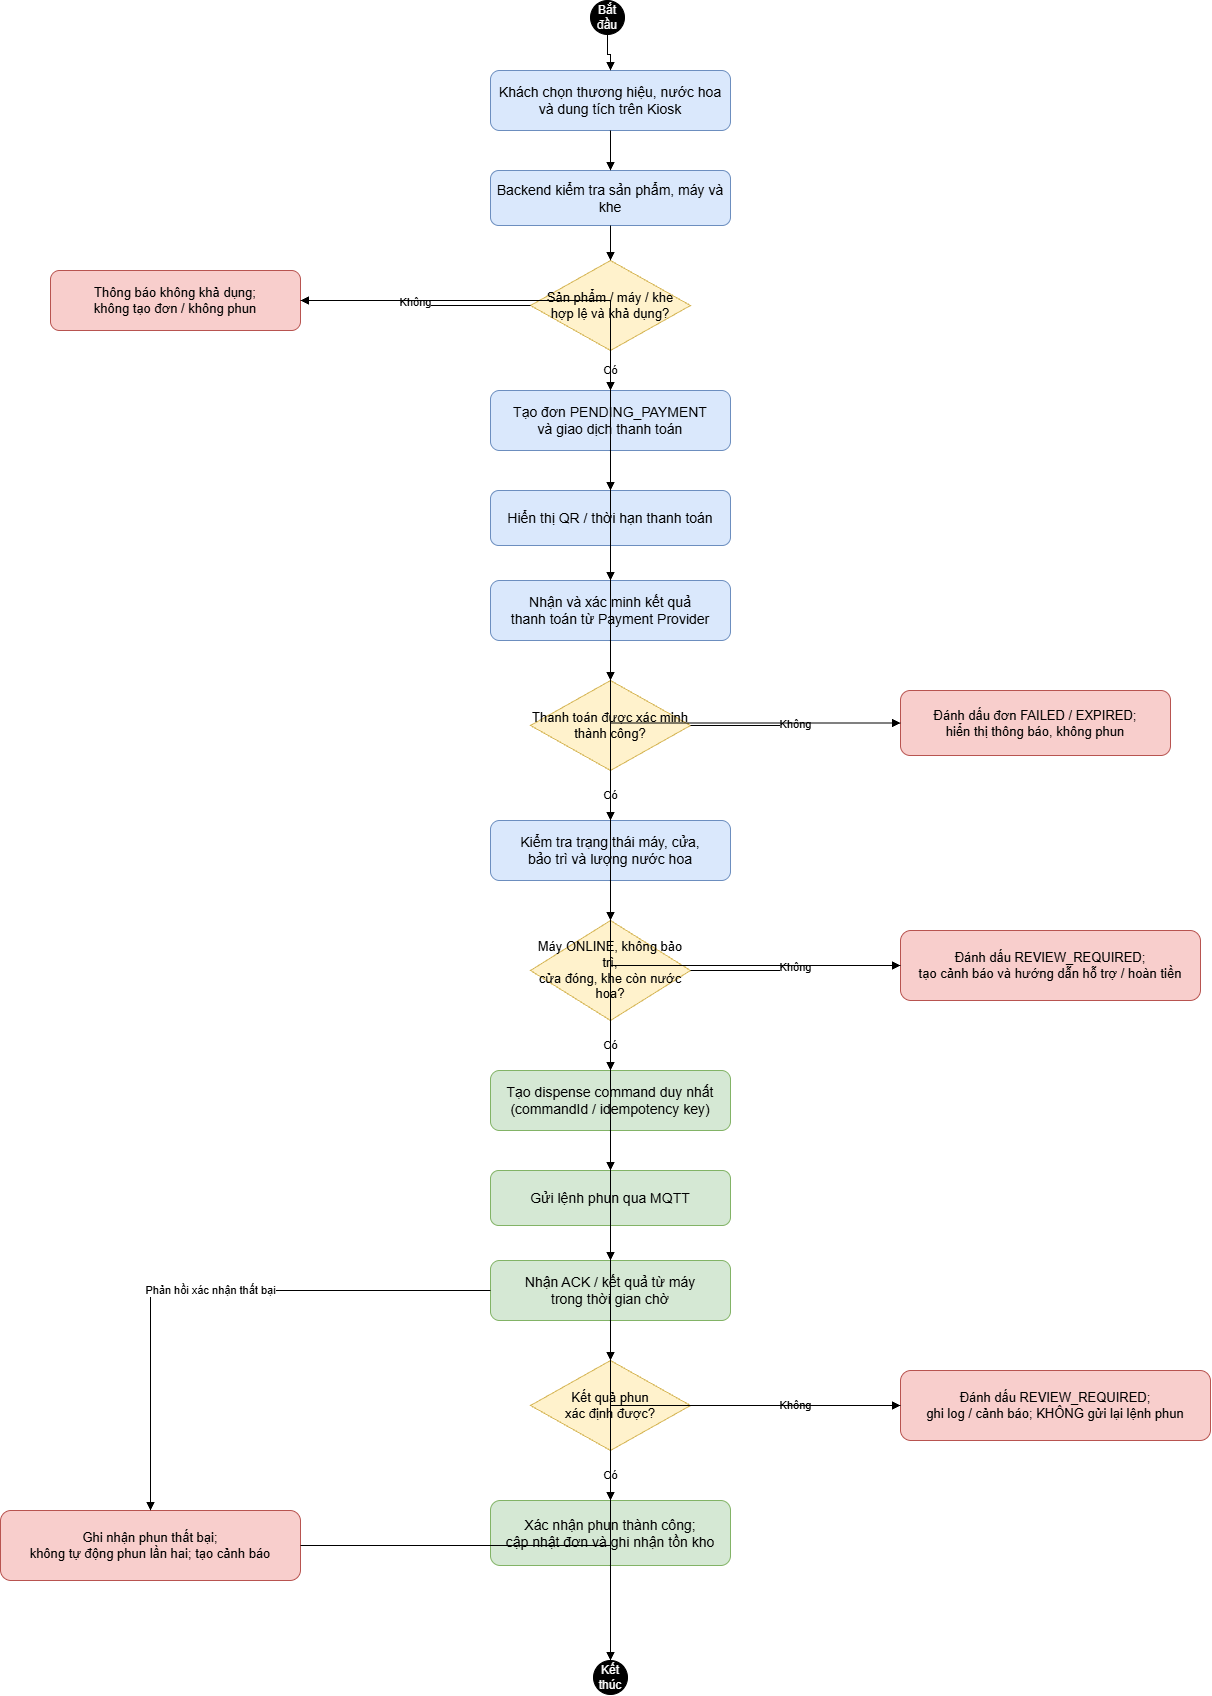

The diagram above was exported from draw.io. Its source (the exported page's mxGraphModel, read from the mxfile embedded in the PNG):
<mxGraphModel dx="3578" dy="1658" grid="1" gridSize="10" guides="1" tooltips="1" connect="1" arrows="1" fold="1" page="1" pageScale="1" pageWidth="1600" pageHeight="2000" math="0" shadow="0">
  <root>
    <mxCell id="0" />
    <mxCell id="1" parent="0" />
    <mxCell id="start" parent="1" style="ellipse;whiteSpace=wrap;html=1;aspect=fixed;fillColor=#000000;strokeColor=#000000;fontColor=#FFFFFF;" value="Bắt đầu" vertex="1">
      <mxGeometry height="34" width="34" x="690" y="30" as="geometry" />
    </mxCell>
    <mxCell id="select" parent="1" style="rounded=1;whiteSpace=wrap;html=1;fillColor=#dae8fc;strokeColor=#6c8ebf;fontSize=14;" value="Khách chọn thương hiệu, nước hoa&#10;và dung tích trên Kiosk" vertex="1">
      <mxGeometry height="60" width="240" x="590" y="100" as="geometry" />
    </mxCell>
    <mxCell id="validate" parent="1" style="rounded=1;whiteSpace=wrap;html=1;fillColor=#dae8fc;strokeColor=#6c8ebf;fontSize=14;" value="Backend kiểm tra sản phẩm, máy và khe" vertex="1">
      <mxGeometry height="55" width="240" x="590" y="200" as="geometry" />
    </mxCell>
    <mxCell id="available" parent="1" style="rhombus;whiteSpace=wrap;html=1;fillColor=#fff2cc;strokeColor=#d6b656;fontSize=13;" value="Sản phẩm / máy / khe&#10;hợp lệ và khả dụng?" vertex="1">
      <mxGeometry height="90" width="160" x="630" y="290" as="geometry" />
    </mxCell>
    <mxCell id="unavailable" parent="1" style="rounded=1;whiteSpace=wrap;html=1;fillColor=#f8cecc;strokeColor=#b85450;fontSize=13;" value="Thông báo không khả dụng;&#10;không tạo đơn / không phun" vertex="1">
      <mxGeometry height="60" width="250" x="150" y="300" as="geometry" />
    </mxCell>
    <mxCell id="create" parent="1" style="rounded=1;whiteSpace=wrap;html=1;fillColor=#dae8fc;strokeColor=#6c8ebf;fontSize=14;" value="Tạo đơn PENDING_PAYMENT&#10;và giao dịch thanh toán" vertex="1">
      <mxGeometry height="60" width="240" x="590" y="420" as="geometry" />
    </mxCell>
    <mxCell id="qr" parent="1" style="rounded=1;whiteSpace=wrap;html=1;fillColor=#dae8fc;strokeColor=#6c8ebf;fontSize=14;" value="Hiển thị QR / thời hạn thanh toán" vertex="1">
      <mxGeometry height="55" width="240" x="590" y="520" as="geometry" />
    </mxCell>
    <mxCell id="paid" parent="1" style="rounded=1;whiteSpace=wrap;html=1;fillColor=#dae8fc;strokeColor=#6c8ebf;fontSize=14;" value="Nhận và xác minh kết quả&#10;thanh toán từ Payment Provider" vertex="1">
      <mxGeometry height="60" width="240" x="590" y="610" as="geometry" />
    </mxCell>
    <mxCell id="payok" parent="1" style="rhombus;whiteSpace=wrap;html=1;fillColor=#fff2cc;strokeColor=#d6b656;fontSize=13;" value="Thanh toán được xác minh&#10;thành công?" vertex="1">
      <mxGeometry height="90" width="160" x="630" y="710" as="geometry" />
    </mxCell>
    <mxCell id="payfail" parent="1" style="rounded=1;whiteSpace=wrap;html=1;fillColor=#f8cecc;strokeColor=#b85450;fontSize=13;" value="Đánh dấu đơn FAILED / EXPIRED;&#10;hiển thị thông báo, không phun" vertex="1">
      <mxGeometry height="65" width="270" x="1000" y="720" as="geometry" />
    </mxCell>
    <mxCell id="precheck" parent="1" style="rounded=1;whiteSpace=wrap;html=1;fillColor=#dae8fc;strokeColor=#6c8ebf;fontSize=14;" value="Kiểm tra trạng thái máy, cửa,&#10;bảo trì và lượng nước hoa" vertex="1">
      <mxGeometry height="60" width="240" x="590" y="850" as="geometry" />
    </mxCell>
    <mxCell id="safe" parent="1" style="rhombus;whiteSpace=wrap;html=1;fillColor=#fff2cc;strokeColor=#d6b656;fontSize=13;" value="Máy ONLINE, không bảo trì,&#10;cửa đóng, khe còn nước hoa?" vertex="1">
      <mxGeometry height="100" width="160" x="630" y="950" as="geometry" />
    </mxCell>
    <mxCell id="stop" parent="1" style="rounded=1;whiteSpace=wrap;html=1;fillColor=#f8cecc;strokeColor=#b85450;fontSize=13;" value="Đánh dấu REVIEW_REQUIRED;&#10;tạo cảnh báo và hướng dẫn hỗ trợ / hoàn tiền" vertex="1">
      <mxGeometry height="70" width="300" x="1000" y="960" as="geometry" />
    </mxCell>
    <mxCell id="command" parent="1" style="rounded=1;whiteSpace=wrap;html=1;fillColor=#d5e8d4;strokeColor=#82b366;fontSize=14;" value="Tạo dispense command duy nhất&#10;(commandId / idempotency key)" vertex="1">
      <mxGeometry height="60" width="240" x="590" y="1100" as="geometry" />
    </mxCell>
    <mxCell id="send" parent="1" style="rounded=1;whiteSpace=wrap;html=1;fillColor=#d5e8d4;strokeColor=#82b366;fontSize=14;" value="Gửi lệnh phun qua MQTT" vertex="1">
      <mxGeometry height="55" width="240" x="590" y="1200" as="geometry" />
    </mxCell>
    <mxCell id="result" parent="1" style="rounded=1;whiteSpace=wrap;html=1;fillColor=#d5e8d4;strokeColor=#82b366;fontSize=14;" value="Nhận ACK / kết quả từ máy&#10;trong thời gian chờ" vertex="1">
      <mxGeometry height="60" width="240" x="590" y="1290" as="geometry" />
    </mxCell>
    <mxCell id="known" parent="1" style="rhombus;whiteSpace=wrap;html=1;fillColor=#fff2cc;strokeColor=#d6b656;fontSize=13;" value="Kết quả phun&#10;xác định được?" vertex="1">
      <mxGeometry height="90" width="160" x="630" y="1390" as="geometry" />
    </mxCell>
    <mxCell id="unknown" parent="1" style="rounded=1;whiteSpace=wrap;html=1;fillColor=#f8cecc;strokeColor=#b85450;fontSize=13;" value="Đánh dấu REVIEW_REQUIRED;&#10;ghi log / cảnh báo; KHÔNG gửi lại lệnh phun" vertex="1">
      <mxGeometry height="70" width="310" x="1000" y="1400" as="geometry" />
    </mxCell>
    <mxCell id="success" parent="1" style="rounded=1;whiteSpace=wrap;html=1;fillColor=#d5e8d4;strokeColor=#82b366;fontSize=14;" value="Xác nhận phun thành công;&#10;cập nhật đơn và ghi nhận tồn kho" vertex="1">
      <mxGeometry height="65" width="240" x="590" y="1530" as="geometry" />
    </mxCell>
    <mxCell id="failedspray" parent="1" style="rounded=1;whiteSpace=wrap;html=1;fillColor=#f8cecc;strokeColor=#b85450;fontSize=13;" value="Ghi nhận phun thất bại;&#10;không tự động phun lần hai; tạo cảnh báo" vertex="1">
      <mxGeometry height="70" width="300" x="100" y="1540" as="geometry" />
    </mxCell>
    <mxCell id="end" parent="1" style="ellipse;whiteSpace=wrap;html=1;aspect=fixed;fillColor=#000000;strokeColor=#000000;fontColor=#FFFFFF;" value="Kết thúc" vertex="1">
      <mxGeometry height="34" width="34" x="693" y="1690" as="geometry" />
    </mxCell>
    <mxCell id="e1" edge="1" parent="1" source="start" style="edgeStyle=orthogonalEdgeStyle;rounded=0;orthogonalLoop=1;jettySize=auto;html=1;endArrow=block;endFill=1;" target="select" value="">
      <mxGeometry relative="1" as="geometry" />
    </mxCell>
    <mxCell id="e2" edge="1" parent="1" source="select" style="edgeStyle=orthogonalEdgeStyle;rounded=0;orthogonalLoop=1;jettySize=auto;html=1;endArrow=block;endFill=1;" target="validate" value="">
      <mxGeometry relative="1" as="geometry" />
    </mxCell>
    <mxCell id="e3" edge="1" parent="1" source="validate" style="edgeStyle=orthogonalEdgeStyle;rounded=0;orthogonalLoop=1;jettySize=auto;html=1;endArrow=block;endFill=1;" target="available" value="">
      <mxGeometry relative="1" as="geometry" />
    </mxCell>
    <mxCell id="e4" edge="1" parent="1" source="available" style="edgeStyle=orthogonalEdgeStyle;rounded=0;orthogonalLoop=1;jettySize=auto;html=1;endArrow=block;endFill=1;" target="unavailable" value="Không">
      <mxGeometry relative="1" as="geometry" />
    </mxCell>
    <mxCell id="e5" edge="1" parent="1" source="available" style="edgeStyle=orthogonalEdgeStyle;rounded=0;orthogonalLoop=1;jettySize=auto;html=1;endArrow=block;endFill=1;" target="create" value="Có">
      <mxGeometry relative="1" as="geometry" />
    </mxCell>
    <mxCell id="e6" edge="1" parent="1" source="unavailable" style="edgeStyle=orthogonalEdgeStyle;rounded=0;orthogonalLoop=1;jettySize=auto;html=1;endArrow=block;endFill=1;" target="end" value="">
      <mxGeometry relative="1" as="geometry" />
    </mxCell>
    <mxCell id="e7" edge="1" parent="1" source="create" style="edgeStyle=orthogonalEdgeStyle;rounded=0;orthogonalLoop=1;jettySize=auto;html=1;endArrow=block;endFill=1;" target="qr" value="">
      <mxGeometry relative="1" as="geometry" />
    </mxCell>
    <mxCell id="e8" edge="1" parent="1" source="qr" style="edgeStyle=orthogonalEdgeStyle;rounded=0;orthogonalLoop=1;jettySize=auto;html=1;endArrow=block;endFill=1;" target="paid" value="">
      <mxGeometry relative="1" as="geometry" />
    </mxCell>
    <mxCell id="e9" edge="1" parent="1" source="paid" style="edgeStyle=orthogonalEdgeStyle;rounded=0;orthogonalLoop=1;jettySize=auto;html=1;endArrow=block;endFill=1;" target="payok" value="">
      <mxGeometry relative="1" as="geometry" />
    </mxCell>
    <mxCell id="e10" edge="1" parent="1" source="payok" style="edgeStyle=orthogonalEdgeStyle;rounded=0;orthogonalLoop=1;jettySize=auto;html=1;endArrow=block;endFill=1;" target="payfail" value="Không">
      <mxGeometry relative="1" as="geometry" />
    </mxCell>
    <mxCell id="e11" edge="1" parent="1" source="payok" style="edgeStyle=orthogonalEdgeStyle;rounded=0;orthogonalLoop=1;jettySize=auto;html=1;endArrow=block;endFill=1;" target="precheck" value="Có">
      <mxGeometry relative="1" as="geometry" />
    </mxCell>
    <mxCell id="e12" edge="1" parent="1" source="payfail" style="edgeStyle=orthogonalEdgeStyle;rounded=0;orthogonalLoop=1;jettySize=auto;html=1;endArrow=block;endFill=1;" target="end" value="">
      <mxGeometry relative="1" as="geometry" />
    </mxCell>
    <mxCell id="e13" edge="1" parent="1" source="precheck" style="edgeStyle=orthogonalEdgeStyle;rounded=0;orthogonalLoop=1;jettySize=auto;html=1;endArrow=block;endFill=1;" target="safe" value="">
      <mxGeometry relative="1" as="geometry" />
    </mxCell>
    <mxCell id="e14" edge="1" parent="1" source="safe" style="edgeStyle=orthogonalEdgeStyle;rounded=0;orthogonalLoop=1;jettySize=auto;html=1;endArrow=block;endFill=1;" target="stop" value="Không">
      <mxGeometry relative="1" as="geometry" />
    </mxCell>
    <mxCell id="e15" edge="1" parent="1" source="safe" style="edgeStyle=orthogonalEdgeStyle;rounded=0;orthogonalLoop=1;jettySize=auto;html=1;endArrow=block;endFill=1;" target="command" value="Có">
      <mxGeometry relative="1" as="geometry" />
    </mxCell>
    <mxCell id="e16" edge="1" parent="1" source="stop" style="edgeStyle=orthogonalEdgeStyle;rounded=0;orthogonalLoop=1;jettySize=auto;html=1;endArrow=block;endFill=1;" target="end" value="">
      <mxGeometry relative="1" as="geometry" />
    </mxCell>
    <mxCell id="e17" edge="1" parent="1" source="command" style="edgeStyle=orthogonalEdgeStyle;rounded=0;orthogonalLoop=1;jettySize=auto;html=1;endArrow=block;endFill=1;" target="send" value="">
      <mxGeometry relative="1" as="geometry" />
    </mxCell>
    <mxCell id="e18" edge="1" parent="1" source="send" style="edgeStyle=orthogonalEdgeStyle;rounded=0;orthogonalLoop=1;jettySize=auto;html=1;endArrow=block;endFill=1;" target="result" value="">
      <mxGeometry relative="1" as="geometry" />
    </mxCell>
    <mxCell id="e19" edge="1" parent="1" source="result" style="edgeStyle=orthogonalEdgeStyle;rounded=0;orthogonalLoop=1;jettySize=auto;html=1;endArrow=block;endFill=1;" target="known" value="">
      <mxGeometry relative="1" as="geometry" />
    </mxCell>
    <mxCell id="e20" edge="1" parent="1" source="known" style="edgeStyle=orthogonalEdgeStyle;rounded=0;orthogonalLoop=1;jettySize=auto;html=1;endArrow=block;endFill=1;" target="unknown" value="Không">
      <mxGeometry relative="1" as="geometry" />
    </mxCell>
    <mxCell id="e21" edge="1" parent="1" source="known" style="edgeStyle=orthogonalEdgeStyle;rounded=0;orthogonalLoop=1;jettySize=auto;html=1;endArrow=block;endFill=1;" target="success" value="Có">
      <mxGeometry relative="1" as="geometry" />
    </mxCell>
    <mxCell id="e22" edge="1" parent="1" source="success" style="edgeStyle=orthogonalEdgeStyle;rounded=0;orthogonalLoop=1;jettySize=auto;html=1;endArrow=block;endFill=1;" target="end" value="">
      <mxGeometry relative="1" as="geometry" />
    </mxCell>
    <mxCell id="e23" edge="1" parent="1" source="unknown" style="edgeStyle=orthogonalEdgeStyle;rounded=0;orthogonalLoop=1;jettySize=auto;html=1;endArrow=block;endFill=1;" target="end" value="">
      <mxGeometry relative="1" as="geometry" />
    </mxCell>
    <mxCell id="e24" edge="1" parent="1" source="result" style="edgeStyle=orthogonalEdgeStyle;rounded=0;orthogonalLoop=1;jettySize=auto;html=1;endArrow=block;endFill=1;" target="failedspray" value="Phản hồi xác nhận thất bại">
      <mxGeometry relative="1" as="geometry" />
    </mxCell>
    <mxCell id="e25" edge="1" parent="1" source="failedspray" style="edgeStyle=orthogonalEdgeStyle;rounded=0;orthogonalLoop=1;jettySize=auto;html=1;endArrow=block;endFill=1;" target="end" value="">
      <mxGeometry relative="1" as="geometry" />
    </mxCell>
  </root>
</mxGraphModel>